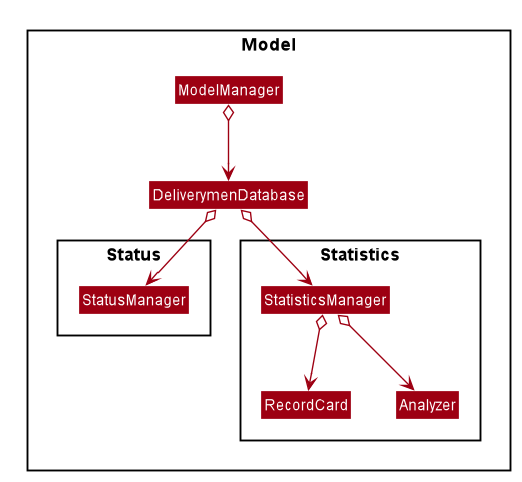

The diagram above was rendered by PlantUML. Its source (embedded in the PNG):
@startuml








skinparam BackgroundColor #FFFFFFF

skinparam Shadowing false

skinparam Class {
    FontColor #FFFFFF
    BorderThickness 1
    BorderColor #FFFFFF
    StereotypeFontColor #FFFFFF
    FontName Arial
}

skinparam Actor {
    BorderColor #000000
    Color #000000
    FontName Arial
}

skinparam Sequence {
    MessageAlign center
    BoxFontSize 15
    BoxPadding 0
    BoxFontColor #FFFFFF
    FontName Arial
}

skinparam Participant {
    FontColor #FFFFFFF
    Padding 20
}

skinparam MinClassWidth 50
skinparam ParticipantPadding 10
skinparam Shadowing false
skinparam DefaultTextAlignment center
skinparam packageStyle Rectangle

hide footbox
hide members
hide circle
skinparam arrowThickness 1.1
skinparam arrowColor #9D0012
skinparam classBackgroundColor #9D0012

Package Model <<Rectangle>>{
Class DeliverymenDatabase
Class ModelManager
Class DeliverymenDatabase

Package Status {
Class StatusManager
}

Package Statistics {
Class StatisticsManager
Class RecordCard
Class Analyzer

}

ModelManager o--> DeliverymenDatabase
DeliverymenDatabase o--> StatisticsManager
DeliverymenDatabase o--> StatusManager

StatisticsManager o--> Analyzer
StatisticsManager o--> RecordCard
@enduml